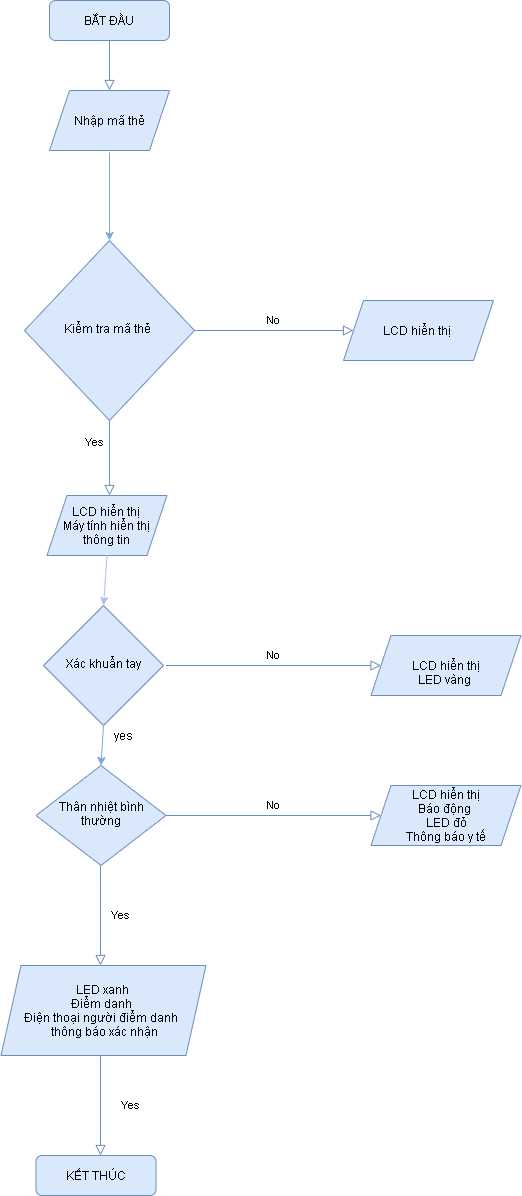

The diagram above was exported from draw.io. Its source (the exported page's mxGraphModel, read from the mxfile embedded in the PNG):
<mxGraphModel dx="706" dy="375" grid="1" gridSize="10" guides="1" tooltips="1" connect="1" arrows="1" fold="1" page="1" pageScale="1" pageWidth="827" pageHeight="1169" math="0" shadow="0">
  <root>
    <mxCell id="WIyWlLk6GJQsqaUBKTNV-0" />
    <mxCell id="WIyWlLk6GJQsqaUBKTNV-1" parent="WIyWlLk6GJQsqaUBKTNV-0" />
    <mxCell id="WIyWlLk6GJQsqaUBKTNV-2" value="" style="rounded=0;html=1;jettySize=auto;orthogonalLoop=1;fontSize=11;endArrow=block;endFill=0;endSize=8;strokeWidth=1;shadow=0;labelBackgroundColor=none;edgeStyle=orthogonalEdgeStyle;fillColor=#dae8fc;strokeColor=#6c8ebf;entryX=0.5;entryY=0;entryDx=0;entryDy=0;" parent="WIyWlLk6GJQsqaUBKTNV-1" source="WIyWlLk6GJQsqaUBKTNV-3" target="AIsiu-MG5DST0NXZObTe-19" edge="1">
      <mxGeometry relative="1" as="geometry">
        <mxPoint x="236" y="265" as="targetPoint" />
      </mxGeometry>
    </mxCell>
    <mxCell id="WIyWlLk6GJQsqaUBKTNV-3" value="BẮT ĐẦU" style="rounded=1;whiteSpace=wrap;html=1;fontSize=12;glass=0;strokeWidth=1;shadow=0;fillColor=#dae8fc;strokeColor=#6c8ebf;" parent="WIyWlLk6GJQsqaUBKTNV-1" vertex="1">
      <mxGeometry x="176" y="165" width="120" height="40" as="geometry" />
    </mxCell>
    <mxCell id="WIyWlLk6GJQsqaUBKTNV-4" value="Yes" style="rounded=0;html=1;jettySize=auto;orthogonalLoop=1;fontSize=11;endArrow=block;endFill=0;endSize=8;strokeWidth=1;shadow=0;labelBackgroundColor=none;edgeStyle=orthogonalEdgeStyle;fillColor=#dae8fc;strokeColor=#6c8ebf;" parent="WIyWlLk6GJQsqaUBKTNV-1" source="WIyWlLk6GJQsqaUBKTNV-6" edge="1">
      <mxGeometry x="-0.4286" y="-15" relative="1" as="geometry">
        <mxPoint as="offset" />
        <mxPoint x="236" y="660" as="targetPoint" />
      </mxGeometry>
    </mxCell>
    <mxCell id="WIyWlLk6GJQsqaUBKTNV-5" value="No" style="edgeStyle=orthogonalEdgeStyle;rounded=0;html=1;jettySize=auto;orthogonalLoop=1;fontSize=11;endArrow=block;endFill=0;endSize=8;strokeWidth=1;shadow=0;labelBackgroundColor=none;fillColor=#dae8fc;strokeColor=#6c8ebf;entryX=0;entryY=0.5;entryDx=0;entryDy=0;" parent="WIyWlLk6GJQsqaUBKTNV-1" source="WIyWlLk6GJQsqaUBKTNV-6" target="AIsiu-MG5DST0NXZObTe-23" edge="1">
      <mxGeometry y="10" relative="1" as="geometry">
        <mxPoint as="offset" />
        <mxPoint x="536" y="495" as="targetPoint" />
      </mxGeometry>
    </mxCell>
    <mxCell id="WIyWlLk6GJQsqaUBKTNV-6" value="Kiểm tra mã thẻ&amp;nbsp;" style="rhombus;whiteSpace=wrap;html=1;shadow=0;fontFamily=Helvetica;fontSize=12;align=center;strokeWidth=1;spacing=6;spacingTop=-4;fillColor=#dae8fc;strokeColor=#6c8ebf;" parent="WIyWlLk6GJQsqaUBKTNV-1" vertex="1">
      <mxGeometry x="151" y="405" width="170" height="180" as="geometry" />
    </mxCell>
    <mxCell id="WIyWlLk6GJQsqaUBKTNV-10" value="Thân nhiệt bình thường" style="rhombus;whiteSpace=wrap;html=1;shadow=0;fontFamily=Helvetica;fontSize=12;align=center;strokeWidth=1;spacing=6;spacingTop=-4;fillColor=#dae8fc;strokeColor=#6c8ebf;" parent="WIyWlLk6GJQsqaUBKTNV-1" vertex="1">
      <mxGeometry x="162.5" y="930" width="130" height="100" as="geometry" />
    </mxCell>
    <mxCell id="AIsiu-MG5DST0NXZObTe-0" value="Xác khuẩn tay" style="rhombus;whiteSpace=wrap;html=1;shadow=0;fontFamily=Helvetica;fontSize=12;align=center;strokeWidth=1;spacing=6;spacingTop=-4;fillColor=#dae8fc;strokeColor=#6c8ebf;" vertex="1" parent="WIyWlLk6GJQsqaUBKTNV-1">
      <mxGeometry x="170" y="770" width="120" height="120" as="geometry" />
    </mxCell>
    <mxCell id="AIsiu-MG5DST0NXZObTe-5" value="KẾT THÚC" style="rounded=1;whiteSpace=wrap;html=1;fontSize=12;glass=0;strokeWidth=1;shadow=0;fillColor=#dae8fc;strokeColor=#6c8ebf;" vertex="1" parent="WIyWlLk6GJQsqaUBKTNV-1">
      <mxGeometry x="162.5" y="1320" width="120" height="40" as="geometry" />
    </mxCell>
    <mxCell id="AIsiu-MG5DST0NXZObTe-6" value="Yes" style="rounded=0;html=1;jettySize=auto;orthogonalLoop=1;fontSize=11;endArrow=block;endFill=0;endSize=8;strokeWidth=1;shadow=0;labelBackgroundColor=none;edgeStyle=orthogonalEdgeStyle;entryX=0.5;entryY=0;entryDx=0;entryDy=0;fillColor=#dae8fc;strokeColor=#6c8ebf;" edge="1" parent="WIyWlLk6GJQsqaUBKTNV-1">
      <mxGeometry y="20" relative="1" as="geometry">
        <mxPoint as="offset" />
        <mxPoint x="227" y="1030" as="sourcePoint" />
        <mxPoint x="227" y="1130" as="targetPoint" />
        <Array as="points">
          <mxPoint x="227.5" y="1110" />
          <mxPoint x="227.5" y="1110" />
        </Array>
      </mxGeometry>
    </mxCell>
    <mxCell id="AIsiu-MG5DST0NXZObTe-7" value="LED xanh&lt;br&gt;Điểm danh&amp;nbsp;&lt;br&gt;Điện thoại người điểm danh&amp;nbsp;&lt;br&gt;&amp;nbsp;thông báo xác nhận" style="shape=parallelogram;perimeter=parallelogramPerimeter;whiteSpace=wrap;html=1;fixedSize=1;fillColor=#dae8fc;strokeColor=#6c8ebf;" vertex="1" parent="WIyWlLk6GJQsqaUBKTNV-1">
      <mxGeometry x="127.5" y="1130" width="205" height="90" as="geometry" />
    </mxCell>
    <mxCell id="AIsiu-MG5DST0NXZObTe-8" value="Yes" style="rounded=0;html=1;jettySize=auto;orthogonalLoop=1;fontSize=11;endArrow=block;endFill=0;endSize=8;strokeWidth=1;shadow=0;labelBackgroundColor=none;edgeStyle=orthogonalEdgeStyle;entryX=0.5;entryY=0;entryDx=0;entryDy=0;fillColor=#dae8fc;strokeColor=#6c8ebf;" edge="1" parent="WIyWlLk6GJQsqaUBKTNV-1">
      <mxGeometry y="30" relative="1" as="geometry">
        <mxPoint as="offset" />
        <mxPoint x="227" y="1220" as="sourcePoint" />
        <mxPoint x="227" y="1320" as="targetPoint" />
        <Array as="points">
          <mxPoint x="227.5" y="1300" />
          <mxPoint x="227.5" y="1300" />
        </Array>
      </mxGeometry>
    </mxCell>
    <mxCell id="AIsiu-MG5DST0NXZObTe-10" value="No" style="edgeStyle=orthogonalEdgeStyle;rounded=0;html=1;jettySize=auto;orthogonalLoop=1;fontSize=11;endArrow=block;endFill=0;endSize=8;strokeWidth=1;shadow=0;labelBackgroundColor=none;fillColor=#dae8fc;strokeColor=#6c8ebf;" edge="1" parent="WIyWlLk6GJQsqaUBKTNV-1">
      <mxGeometry y="10" relative="1" as="geometry">
        <mxPoint as="offset" />
        <mxPoint x="292.5" y="830" as="sourcePoint" />
        <mxPoint x="507.5" y="830" as="targetPoint" />
      </mxGeometry>
    </mxCell>
    <mxCell id="AIsiu-MG5DST0NXZObTe-11" value="&lt;br&gt;LCD hiển thị&lt;br&gt;LED vàng&amp;nbsp;" style="shape=parallelogram;perimeter=parallelogramPerimeter;whiteSpace=wrap;html=1;fixedSize=1;fillColor=#dae8fc;strokeColor=#6c8ebf;" vertex="1" parent="WIyWlLk6GJQsqaUBKTNV-1">
      <mxGeometry x="497.5" y="800" width="150" height="60" as="geometry" />
    </mxCell>
    <mxCell id="AIsiu-MG5DST0NXZObTe-12" value="No" style="edgeStyle=orthogonalEdgeStyle;rounded=0;html=1;jettySize=auto;orthogonalLoop=1;fontSize=11;endArrow=block;endFill=0;endSize=8;strokeWidth=1;shadow=0;labelBackgroundColor=none;fillColor=#dae8fc;strokeColor=#6c8ebf;" edge="1" parent="WIyWlLk6GJQsqaUBKTNV-1">
      <mxGeometry y="10" relative="1" as="geometry">
        <mxPoint as="offset" />
        <mxPoint x="292.5" y="980" as="sourcePoint" />
        <mxPoint x="507.5" y="980" as="targetPoint" />
      </mxGeometry>
    </mxCell>
    <mxCell id="AIsiu-MG5DST0NXZObTe-13" value="LCD hiển thị&lt;br&gt;Báo động&amp;nbsp;&lt;br&gt;LED đỏ&lt;br&gt;Thông báo y tế" style="shape=parallelogram;perimeter=parallelogramPerimeter;whiteSpace=wrap;html=1;fixedSize=1;fillColor=#dae8fc;strokeColor=#6c8ebf;" vertex="1" parent="WIyWlLk6GJQsqaUBKTNV-1">
      <mxGeometry x="497.5" y="950" width="150" height="60" as="geometry" />
    </mxCell>
    <mxCell id="AIsiu-MG5DST0NXZObTe-14" value="&lt;span&gt;LCD hiển thị&lt;br&gt;Máy tính hiển thị thông tin&lt;/span&gt;" style="shape=parallelogram;perimeter=parallelogramPerimeter;whiteSpace=wrap;html=1;fixedSize=1;fillColor=#dae8fc;strokeColor=#6c8ebf;" vertex="1" parent="WIyWlLk6GJQsqaUBKTNV-1">
      <mxGeometry x="173.5" y="660" width="120" height="60" as="geometry" />
    </mxCell>
    <mxCell id="AIsiu-MG5DST0NXZObTe-17" value="" style="endArrow=classic;html=1;exitX=0.5;exitY=1;exitDx=0;exitDy=0;entryX=0.5;entryY=0;entryDx=0;entryDy=0;fillColor=#f5f5f5;strokeColor=#A9C4EB;" edge="1" parent="WIyWlLk6GJQsqaUBKTNV-1" source="AIsiu-MG5DST0NXZObTe-14" target="AIsiu-MG5DST0NXZObTe-0">
      <mxGeometry width="50" height="50" relative="1" as="geometry">
        <mxPoint x="400" y="620" as="sourcePoint" />
        <mxPoint x="450" y="570" as="targetPoint" />
      </mxGeometry>
    </mxCell>
    <mxCell id="AIsiu-MG5DST0NXZObTe-19" value="&lt;span&gt;Nhập mã thẻ&lt;/span&gt;" style="shape=parallelogram;perimeter=parallelogramPerimeter;whiteSpace=wrap;html=1;fixedSize=1;fillColor=#dae8fc;strokeColor=#6c8ebf;" vertex="1" parent="WIyWlLk6GJQsqaUBKTNV-1">
      <mxGeometry x="176" y="255" width="120" height="60" as="geometry" />
    </mxCell>
    <mxCell id="AIsiu-MG5DST0NXZObTe-22" value="" style="endArrow=classic;html=1;entryX=0.5;entryY=0;entryDx=0;entryDy=0;strokeColor=#7EA6E0;" edge="1" parent="WIyWlLk6GJQsqaUBKTNV-1" target="WIyWlLk6GJQsqaUBKTNV-6">
      <mxGeometry width="50" height="50" relative="1" as="geometry">
        <mxPoint x="236" y="317" as="sourcePoint" />
        <mxPoint x="441" y="265" as="targetPoint" />
      </mxGeometry>
    </mxCell>
    <mxCell id="AIsiu-MG5DST0NXZObTe-23" value="LCD hiển thị&amp;nbsp;" style="shape=parallelogram;perimeter=parallelogramPerimeter;whiteSpace=wrap;html=1;fixedSize=1;fillColor=#dae8fc;strokeColor=#6c8ebf;" vertex="1" parent="WIyWlLk6GJQsqaUBKTNV-1">
      <mxGeometry x="470" y="465" width="150" height="60" as="geometry" />
    </mxCell>
    <mxCell id="AIsiu-MG5DST0NXZObTe-24" value="" style="endArrow=classic;html=1;strokeColor=#7EA6E0;exitX=0.5;exitY=1;exitDx=0;exitDy=0;entryX=0.5;entryY=0;entryDx=0;entryDy=0;" edge="1" parent="WIyWlLk6GJQsqaUBKTNV-1" source="AIsiu-MG5DST0NXZObTe-0" target="WIyWlLk6GJQsqaUBKTNV-10">
      <mxGeometry width="50" height="50" relative="1" as="geometry">
        <mxPoint x="290" y="1070" as="sourcePoint" />
        <mxPoint x="340" y="1020" as="targetPoint" />
      </mxGeometry>
    </mxCell>
    <mxCell id="AIsiu-MG5DST0NXZObTe-26" value="yes" style="text;html=1;strokeColor=none;fillColor=none;align=center;verticalAlign=middle;whiteSpace=wrap;rounded=0;" vertex="1" parent="WIyWlLk6GJQsqaUBKTNV-1">
      <mxGeometry x="230" y="890" width="40" height="20" as="geometry" />
    </mxCell>
  </root>
</mxGraphModel>